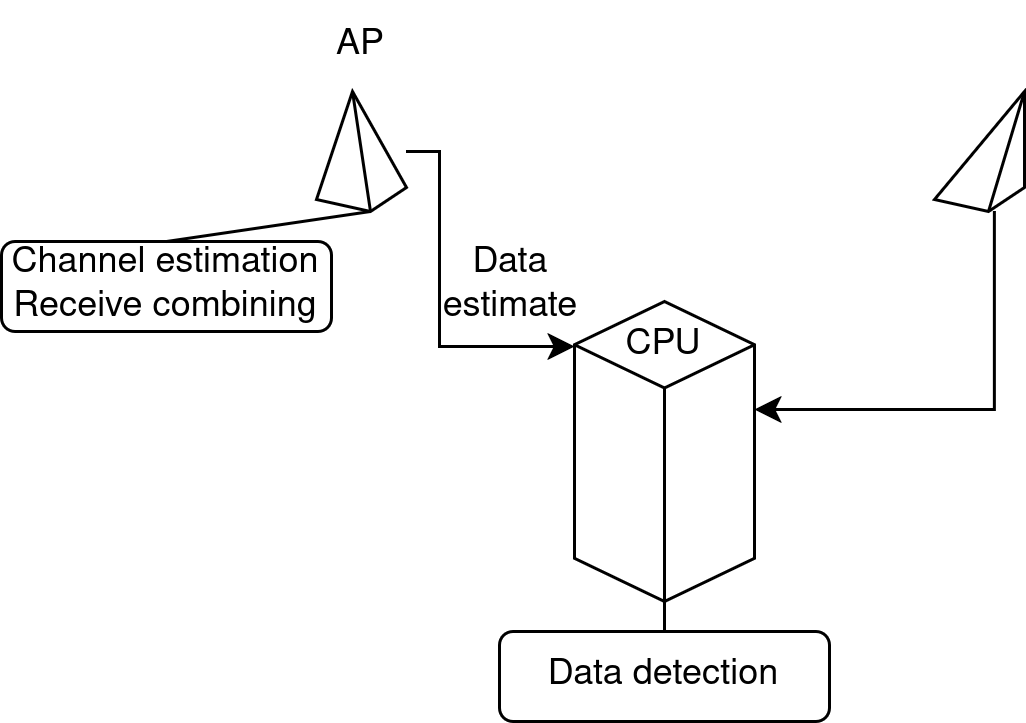

The diagram above was exported from draw.io. Its source (the exported page's mxGraphModel, read from the mxfile embedded in the PNG):
<mxGraphModel dx="1674" dy="791" grid="1" gridSize="10" guides="1" tooltips="1" connect="1" arrows="1" fold="1" page="1" pageScale="1" pageWidth="827" pageHeight="1169" math="0" shadow="0">
  <root>
    <mxCell id="0" />
    <mxCell id="1" parent="0" />
    <mxCell id="2" value="Data estimate" style="text;html=1;align=center;verticalAlign=middle;whiteSpace=wrap;rounded=0;" vertex="1" parent="1">
      <mxGeometry x="444" y="800" width="60" height="30" as="geometry" />
    </mxCell>
    <mxCell id="3" value="" style="html=1;shape=mxgraph.basic.isocube;isoAngle=15;" vertex="1" parent="1">
      <mxGeometry x="495" y="820" width="60" height="100" as="geometry" />
    </mxCell>
    <mxCell id="4" value="CPU" style="text;html=1;align=center;verticalAlign=middle;whiteSpace=wrap;rounded=0;" vertex="1" parent="1">
      <mxGeometry x="495" y="820" width="60" height="30" as="geometry" />
    </mxCell>
    <mxCell id="5" style="edgeStyle=orthogonalEdgeStyle;rounded=0;orthogonalLoop=1;jettySize=auto;html=1;entryX=0;entryY=0.5;entryDx=0;entryDy=0;" edge="1" source="6" target="4" parent="1">
      <mxGeometry relative="1" as="geometry">
        <Array as="points">
          <mxPoint x="450" y="770" />
          <mxPoint x="450" y="835" />
        </Array>
      </mxGeometry>
    </mxCell>
    <mxCell id="6" value="" style="verticalLabelPosition=bottom;verticalAlign=top;html=1;shape=mxgraph.basic.pyramid;dx1=0.4;dx2=0.6;dy1=0.9;dy2=0.8;" vertex="1" parent="1">
      <mxGeometry x="409" y="750" width="30" height="40" as="geometry" />
    </mxCell>
    <mxCell id="7" value="" style="verticalLabelPosition=bottom;verticalAlign=top;html=1;shape=mxgraph.basic.pyramid;dx1=1;dx2=0.6;dy1=0.9;dy2=0.8;" vertex="1" parent="1">
      <mxGeometry x="615" y="750" width="30" height="40" as="geometry" />
    </mxCell>
    <mxCell id="8" value="Channel estimation&lt;div&gt;Receive combining&lt;/div&gt;" style="rounded=1;whiteSpace=wrap;html=1;" vertex="1" parent="1">
      <mxGeometry x="304" y="800" width="110" height="30" as="geometry" />
    </mxCell>
    <mxCell id="9" value="AP" style="text;html=1;align=center;verticalAlign=middle;whiteSpace=wrap;rounded=0;" vertex="1" parent="1">
      <mxGeometry x="394" y="720" width="60" height="30" as="geometry" />
    </mxCell>
    <mxCell id="10" style="edgeStyle=orthogonalEdgeStyle;rounded=0;orthogonalLoop=1;jettySize=auto;html=1;entryX=1;entryY=0.36;entryDx=0;entryDy=0;entryPerimeter=0;" edge="1" source="7" target="3" parent="1">
      <mxGeometry relative="1" as="geometry">
        <Array as="points">
          <mxPoint x="635" y="856" />
        </Array>
      </mxGeometry>
    </mxCell>
    <mxCell id="11" value="Data detection" style="rounded=1;whiteSpace=wrap;html=1;" vertex="1" parent="1">
      <mxGeometry x="470" y="930" width="110" height="30" as="geometry" />
    </mxCell>
    <mxCell id="12" value="" style="endArrow=none;html=1;rounded=0;entryX=0;entryY=0;entryDx=18;entryDy=40;entryPerimeter=0;exitX=0.5;exitY=0;exitDx=0;exitDy=0;" edge="1" source="8" target="6" parent="1">
      <mxGeometry width="50" height="50" relative="1" as="geometry">
        <mxPoint x="415" y="840" as="sourcePoint" />
        <mxPoint x="465" y="790" as="targetPoint" />
      </mxGeometry>
    </mxCell>
    <mxCell id="13" value="" style="endArrow=none;html=1;rounded=0;entryX=0.5;entryY=1;entryDx=0;entryDy=0;entryPerimeter=0;" edge="1" target="3" parent="1">
      <mxGeometry width="50" height="50" relative="1" as="geometry">
        <mxPoint x="525" y="930" as="sourcePoint" />
        <mxPoint x="565" y="890" as="targetPoint" />
      </mxGeometry>
    </mxCell>
  </root>
</mxGraphModel>